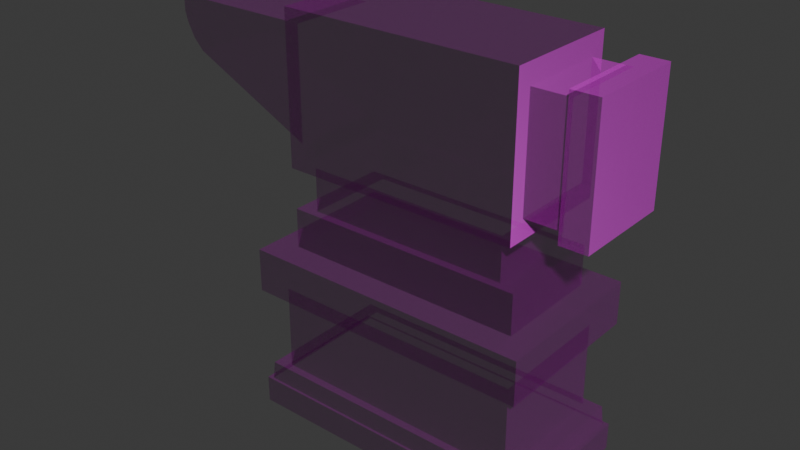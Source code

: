 # Source: enclume.blend  (saved by Blender 4.0.36; exported with 4.5.12 LTS)
import bpy
from mathutils import Matrix  # noqa: F401  (used for matrix-valued properties, if any)

bpy.ops.wm.read_factory_settings(use_empty=True)
scene = bpy.context.scene
scene.name = 'Scene'

# ---- collections
col_collection = bpy.data.collections.new('Collection'); scene.collection.children.link(col_collection)

# ---- images (referenced by path relative to the original .blend; pixels are not part of the script)
import os
ASSET_DIR = os.environ.get("B2B_ASSET_DIR", "")  # directory of the original .blend (textures are referenced by path, not embedded)
HERE = os.path.dirname(os.path.abspath(__file__))  # packed textures are extracted next to this script under _unpacked/

def load_image(name, relpath, width, height, colorspace="sRGB"):
    """Load a texture the original file referenced (path relative to the .blend, or extracted next to this script)."""
    p = next((c for c in (os.path.join(HERE, relpath), os.path.join(ASSET_DIR, relpath)) if relpath and os.path.exists(c)), "")
    if p:
        img = bpy.data.images.load(p, check_existing=True)
        img.name = name
    else:  # same state as the original file: an image datablock whose file is absent (Cycles renders it pink)
        img = bpy.data.images.new(name, width, height)
        img.source = "FILE"
        img.filepath = "//" + (relpath or name)
    img.colorspace_settings.name = colorspace
    return img
img_defaultmaterial_displacement_png = load_image('DefaultMaterial_Displacement.png', 'textures/DefaultMaterial_Displacement.png', 1024, 1024, 'Non-Color')
img_defaultmaterial_basecolor_png = load_image('DefaultMaterial_BaseColor.png', 'textures/DefaultMaterial_BaseColor.png', 1024, 1024, 'sRGB')
img_defaultmaterial_metallic_png = load_image('DefaultMaterial_Metallic.png', 'textures/DefaultMaterial_Metallic.png', 1024, 1024, 'Non-Color')
img_defaultmaterial_roughness_png = load_image('DefaultMaterial_Roughness.png', 'textures/DefaultMaterial_Roughness.png', 1024, 1024, 'Non-Color')
img_defaultmaterial_normal_png = load_image('DefaultMaterial_Normal.png', 'textures/DefaultMaterial_Normal.png', 1024, 1024, 'Non-Color')
img_defaultmaterial_emission_png = load_image('DefaultMaterial_Emission.png', 'textures/DefaultMaterial_Emission.png', 1024, 1024, 'sRGB')
img_defaultmaterial_alpha_png = load_image('DefaultMaterial_Alpha.png', 'textures/DefaultMaterial_Alpha.png', 1024, 1024, 'Non-Color')

# ---- materials (node trees are filled in below, after node groups)
mat_material = bpy.data.materials.new('Material')
mat_material.alpha_threshold = 0.0
mat_material.use_transparent_shadow = False
mat_material.roughness = 0.5
mat_material.line_color = (0.0, 0.0, 0.0, 1.0)

# ---- material node trees
mat_material.use_nodes = True; mat_material.node_tree.nodes.clear()
_N = mat_material.node_tree.nodes; _L = mat_material.node_tree.links
n0 = _N.new('ShaderNodeOutputMaterial'); n0.name = 'Material Output'; n0.location = (300, 300)
n1 = _N.new('ShaderNodeBsdfPrincipled'); n1.name = 'Principled BSDF'; n1.location = (10, 300)
n1.inputs[3].default_value = 1.45
n2 = _N.new('ShaderNodeTexImage'); n2.name = 'Image Texture'; n2.location = (88, -1720)
n2.label = 'Displacement'
n2.image = img_defaultmaterial_displacement_png
n3 = _N.new('ShaderNodeDisplacement'); n3.name = 'Displacement'; n3.location = (110, -400)
n3.inputs[2].default_value = 1.0
n4 = _N.new('ShaderNodeTexImage'); n4.name = 'Image Texture.001'; n4.location = (88, -40)
n4.label = 'Base Color'
n4.image = img_defaultmaterial_basecolor_png
n5 = _N.new('ShaderNodeTexImage'); n5.name = 'Image Texture.002'; n5.location = (88, -320)
n5.label = 'Metallic'
n5.image = img_defaultmaterial_metallic_png
n6 = _N.new('ShaderNodeTexImage'); n6.name = 'Image Texture.003'; n6.location = (88, -600)
n6.label = 'Roughness'
n6.image = img_defaultmaterial_roughness_png
n7 = _N.new('ShaderNodeTexImage'); n7.name = 'Image Texture.004'; n7.location = (88, -880)
n7.label = 'Normal'
n7.image = img_defaultmaterial_normal_png
n8 = _N.new('ShaderNodeNormalMap'); n8.name = 'Normal Map'; n8.location = (-240, -340)
n9 = _N.new('ShaderNodeTexImage'); n9.name = 'Image Texture.005'; n9.location = (88, -1160)
n9.label = 'Emission Color'
n9.image = img_defaultmaterial_emission_png
n10 = _N.new('ShaderNodeTexImage'); n10.name = 'Image Texture.006'; n10.location = (88, -1440)
n10.label = 'Alpha'
n10.image = img_defaultmaterial_alpha_png
n11 = _N.new('ShaderNodeMapping'); n11.name = 'Mapping'; n11.location = (230, -40)
n12 = _N.new('NodeReroute'); n12.name = 'Reroute'; n12.location = (38, -958)
n12.width = 16
n12.socket_idname = 'NodeSocketVector'
n13 = _N.new('ShaderNodeTexCoord'); n13.name = 'Texture Coordinate'; n13.location = (30, -40)
n14 = _N.new('NodeFrame'); n14.name = 'Frame'; n14.location = (-1270, 340)
n14.label = 'Mapping'
n14.width = 400
n15 = _N.new('NodeFrame'); n15.name = 'Frame.001'; n15.location = (-628, 540)
n15.label = 'Textures'
n15.width = 358
n2.parent = n15
n4.parent = n15
n5.parent = n15
n6.parent = n15
n7.parent = n15
n9.parent = n15
n10.parent = n15
n11.parent = n14
n12.parent = n15
n13.parent = n14
_L.new(n1.outputs[0], n0.inputs[0])
_L.new(n2.outputs[0], n3.inputs[0])
_L.new(n3.outputs[0], n0.inputs[2])
_L.new(n4.outputs[0], n1.inputs[0])
_L.new(n5.outputs[0], n1.inputs[1])
_L.new(n6.outputs[0], n1.inputs[2])
_L.new(n7.outputs[0], n8.inputs[1])
_L.new(n8.outputs[0], n1.inputs[5])
_L.new(n9.outputs[0], n1.inputs[27])
_L.new(n10.outputs[0], n1.inputs[4])
_L.new(n12.outputs[0], n4.inputs[0])
_L.new(n12.outputs[0], n5.inputs[0])
_L.new(n12.outputs[0], n6.inputs[0])
_L.new(n12.outputs[0], n7.inputs[0])
_L.new(n12.outputs[0], n9.inputs[0])
_L.new(n12.outputs[0], n10.inputs[0])
_L.new(n12.outputs[0], n2.inputs[0])
_L.new(n11.outputs[0], n12.inputs[0])
_L.new(n13.outputs[2], n11.inputs[0])
n0.is_active_output = True

# ---- world
world_world = bpy.data.worlds.new('World'); scene.world = world_world
world_world.use_nodes = True; world_world.node_tree.nodes.clear()
_N = world_world.node_tree.nodes; _L = world_world.node_tree.links
n0 = _N.new('ShaderNodeOutputWorld'); n0.name = 'World Output'; n0.location = (300, 300)
n1 = _N.new('ShaderNodeBackground'); n1.name = 'Background'; n1.location = (10, 300)
n1.inputs[0].default_value = (0.05088, 0.05088, 0.05088, 1.0)
_L.new(n1.outputs[0], n0.inputs[0])
n0.is_active_output = True
world_world.color = (0.05088, 0.05088, 0.05088)
world_world.use_sun_shadow = False
world_world.sun_shadow_jitter_overblur = 0.0

# ---- meshes
me_cube_001 = bpy.data.meshes.new('Cube.001')
me_cube_001.from_pydata([(-1.6, -0.5994, -0.7504), (-1.6, -0.5994, 0.7504), (-1.6, 0.5994, -0.7504), (-1.6, 0.5994, 0.7504), (1.6, -0.5857, -0.7332), (1.6, -0.5857, 0.7332), (1.6, 0.5857, -0.7332), (1.6, 0.5857, 0.7332), (-1.375, 0.619, -1.0), (-1.375, -0.619, -1.0), (-1.6, -0.7988, 1.0), (-1.6, 0.7988, 1.0), (-3.589, -0.5994, 0.7504), (-3.589, 0.5994, 0.7504), (-3.315, 0.5994, 0.0673), (-3.589, 0.5994, 0.5333), (-3.452, 0.5994, 0.21), (-3.552, 0.5994, 0.4047), (-3.589, -0.5994, 0.5333), (-3.315, -0.5994, 0.0673), (-3.552, -0.5994, 0.4047), (-3.452, -0.5994, 0.21), (1.6, 0.7988, 1.0), (1.375, 0.619, -1.0), (1.375, -0.619, -1.0), (1.6, -0.7988, 1.0), (2.096, 0.5857, 0.7332), (2.096, 0.5857, -0.7332), (2.096, -0.5857, -0.7332), (2.096, -0.5857, 0.7332), (2.096, 0.677, 0.8475), (2.096, 0.677, -0.8475), (2.096, -0.677, -0.8475), (2.096, -0.677, 0.8475), (2.461, 0.677, 0.8475), (2.461, 0.677, -0.8475), (2.461, -0.677, -0.8475), (2.461, -0.677, 0.8475), (-1.6, 0.7988, -1.0), (-1.6, -0.7988, -1.0), (1.6, 0.7988, -1.0), (1.6, -0.7988, -1.0), (-1.375, 0.619, -1.581), (-1.375, -0.619, -1.581), (1.375, 0.619, -1.581), (1.375, -0.619, -1.581), (-1.621, 0.7294, -1.581), (-1.621, -0.7294, -1.581), (1.621, 0.7294, -1.581), (1.621, -0.7294, -1.581), (-1.621, 0.7294, -2.115), (-1.621, -0.7294, -2.115), (1.621, 0.7294, -2.115), (1.621, -0.7294, -2.115)], [], [(0, 1, 12, 18, 20, 21, 19), (38, 11, 22, 40), (6, 7, 26, 27), (41, 25, 10, 39), (23, 24, 45, 44), (22, 11, 10, 25), (0, 2, 38, 39), (1, 0, 39, 10), (3, 1, 10, 11), (2, 3, 11, 38), (3, 2, 14, 16, 17, 15, 13), (1, 3, 13, 12), (18, 12, 13, 15), (14, 19, 21, 16), (16, 21, 20, 17), (17, 20, 18, 15), (2, 0, 19, 14), (7, 6, 40, 22), (6, 4, 41, 40), (5, 7, 22, 25), (4, 5, 25, 41), (29, 28, 32, 33), (5, 4, 28, 29), (4, 6, 27, 28), (7, 5, 29, 26), (30, 33, 37, 34), (28, 27, 31, 32), (26, 29, 33, 30), (27, 26, 30, 31), (35, 34, 37, 36), (31, 30, 34, 35), (33, 32, 36, 37), (32, 31, 35, 36), (8, 9, 39, 38), (23, 8, 38, 40), (24, 23, 40, 41), (9, 24, 41, 39), (44, 45, 49, 48), (9, 8, 42, 43), (24, 9, 43, 45), (8, 23, 44, 42), (49, 47, 51, 53), (43, 42, 46, 47), (45, 43, 47, 49), (42, 44, 48, 46), (50, 52, 53, 51), (46, 48, 52, 50), (48, 49, 53, 52), (47, 46, 50, 51)])
_uv = me_cube_001.uv_layers.new(name='UVMap')
_uv.uv.foreach_set('vector', [0.877, 0.1568, 0.7586, 0.1568, 0.7586, 8.653e-10, 0.7757, 2.158e-09, 0.7859, 0.0029, 0.8012, 0.01082, 0.8125, 0.02165, 0.504, 0.5716, 0.3463, 0.5716, 0.3463, 0.3192, 0.504, 0.3192, 0.3928, 0.9425, 0.3928, 0.8269, 0.4319, 0.8269, 0.4319, 0.9425, 0.6618, 0.5716, 0.504, 0.5716, 0.504, 0.3192, 0.6618, 0.3192, 0.4613, 0.9399, 0.4613, 0.8423, 0.5072, 0.8423, 0.5072, 0.9399, 0.6326, 1.016e-08, 0.6326, 0.2524, 0.5066, 0.2524, 0.5066, 6.431e-10, 0.01573, 0.7643, 0.1103, 0.7643, 0.126, 0.784, 0.0, 0.784, 0.01573, 0.6461, 0.01573, 0.7643, 0.0, 0.784, 0.0, 0.6265, 0.1103, 0.6461, 0.01573, 0.6461, 0.0, 0.6265, 0.126, 0.6265, 0.1103, 0.7643, 0.1103, 0.6461, 0.126, 0.6265, 0.126, 0.784, 0.6618, 0.5748, 0.7801, 0.5748, 0.7156, 0.71, 0.7044, 0.7208, 0.689, 0.7287, 0.6789, 0.7316, 0.6618, 0.7316, 0.7586, 0.1568, 0.8532, 0.1568, 0.8532, 0.3137, 0.7586, 0.3137, 0.8147, 0.4526, 0.8318, 0.4526, 0.8318, 0.5472, 0.8147, 0.5472, 0.7768, 0.5472, 0.7768, 0.4526, 0.7886, 0.4526, 0.7886, 0.5472, 0.7886, 0.5472, 0.7886, 0.4526, 0.8044, 0.4526, 0.8044, 0.5472, 0.8044, 0.5472, 0.8044, 0.4526, 0.8147, 0.4526, 0.8147, 0.5472, 0.2549, 0.9079, 0.1603, 0.9079, 0.1603, 0.7694, 0.2549, 0.7694, 0.1771, 0.6328, 0.1771, 0.7484, 0.1603, 0.7694, 0.1603, 0.6117, 0.1771, 0.7484, 0.2695, 0.7484, 0.2863, 0.7694, 0.1603, 0.7694, 0.2695, 0.6328, 0.1771, 0.6328, 0.1603, 0.6117, 0.2863, 0.6117, 0.2695, 0.7484, 0.2695, 0.6328, 0.2863, 0.6117, 0.2863, 0.7694, 0.784, 0.3282, 0.784, 0.4436, 0.7768, 0.4526, 0.7768, 0.3192, 0.9122, 0.8304, 0.9122, 0.946, 0.8731, 0.946, 0.8731, 0.8304, 0.5926, 0.9347, 0.5926, 0.8423, 0.6316, 0.8423, 0.6316, 0.9347, 0.5534, 0.9347, 0.5534, 0.8423, 0.5926, 0.8423, 0.5926, 0.9347, 0.4319, 0.9336, 0.4319, 0.8269, 0.4606, 0.8269, 0.4606, 0.9336, 0.784, 0.4436, 0.8764, 0.4436, 0.8836, 0.4526, 0.7768, 0.4526, 0.8764, 0.3282, 0.784, 0.3282, 0.7768, 0.3192, 0.8836, 0.3192, 0.8764, 0.4436, 0.8764, 0.3282, 0.8836, 0.3192, 0.8836, 0.4526, 0.6618, 0.8653, 0.6618, 0.7316, 0.7685, 0.7316, 0.7685, 0.8653, 0.3132, 0.6013, 0.3132, 0.4676, 0.342, 0.4676, 0.342, 0.6013, 0.1208, 0.784, 0.1208, 0.9176, 0.0921, 0.9176, 0.0921, 0.784, 0.6316, 0.9491, 0.6316, 0.8423, 0.6603, 0.8423, 0.6603, 0.9491, 0.7444, 0.01772, 0.6468, 0.01772, 0.6326, 9.219e-09, 0.7586, -1.803e-10, 0.7444, 0.2343, 0.7444, 0.01772, 0.7586, -1.803e-10, 0.7586, 0.2521, 0.6468, 0.2343, 0.7444, 0.2343, 0.7586, 0.2521, 0.6326, 0.2521, 0.6468, 0.01772, 0.6468, 0.2343, 0.6326, 0.2521, 0.6326, 9.219e-09, 0.7681, 0.3385, 0.6705, 0.3385, 0.6618, 0.3192, 0.7768, 0.3192, 0.5072, 0.9399, 0.5072, 0.8423, 0.553, 0.8423, 0.553, 0.9399, 0.8836, 0.5361, 0.8836, 0.3192, 0.9294, 0.3192, 0.9294, 0.5361, 0.9152, 0.7917, 0.9152, 0.5748, 0.961, 0.5748, 0.961, 0.7917, 0.2863, 0.8673, 0.2863, 0.6117, 0.3284, 0.6117, 0.3284, 0.8673, 0.6705, 0.5555, 0.7681, 0.5555, 0.7768, 0.5748, 0.6618, 0.5748, 0.6705, 0.3385, 0.6705, 0.5555, 0.6618, 0.5748, 0.6618, 0.3192, 0.7681, 0.5555, 0.7681, 0.3385, 0.7768, 0.3192, 0.7768, 0.5748, 0.4613, 0.5716, 0.4613, 0.8269, 0.3463, 0.8269, 0.3463, 0.5716, 0.8731, 0.8304, 0.8731, 0.5748, 0.9152, 0.5748, 0.9152, 0.8304, 0.8318, 0.5677, 0.8318, 0.4526, 0.8739, 0.4526, 0.8739, 0.5677, 0.877, 0.115, 0.877, 5.1e-09, 0.9189, 8.269e-09, 0.9189, 0.115])
me_cube_001.materials.append(mat_material)
me_cube_001.update()
me_cube_002 = bpy.data.meshes.new('Cube.002')
me_cube_002.from_pydata([(-1.948, 1.098, -2.115), (-1.948, -1.098, -2.115), (1.948, 1.098, -2.115), (1.948, -1.098, -2.115), (-1.709, 0.8585, -2.704), (-1.709, -0.8585, -2.704), (1.709, 0.8585, -2.704), (1.709, -0.8585, -2.704), (-1.948, 1.098, -2.704), (-1.948, -1.098, -2.704), (1.948, 1.098, -2.704), (1.948, -1.098, -2.704), (-1.716, 0.862, -3.872), (-1.716, -0.862, -3.872), (1.716, 0.862, -3.872), (1.716, -0.862, -3.872), (-1.93, 0.9694, -3.871), (-1.93, -0.9694, -3.871), (1.93, 0.9694, -3.871), (1.93, -0.9694, -3.871), (-1.953, 0.9809, -4.123), (-1.953, -0.9809, -4.123), (1.953, 0.9809, -4.123), (1.953, -0.9809, -4.123), (-2.024, 1.016, -4.123), (-2.024, -1.016, -4.123), (2.024, 1.016, -4.123), (2.024, -1.016, -4.123), (-2.024, 1.016, -4.497), (-2.024, -1.016, -4.497), (2.024, 1.016, -4.497), (2.024, -1.016, -4.497)], [], [(0, 1, 3, 2), (6, 7, 15, 14), (3, 1, 9, 11), (0, 2, 10, 8), (2, 3, 11, 10), (1, 0, 8, 9), (4, 5, 9, 8), (6, 4, 8, 10), (7, 6, 10, 11), (5, 7, 11, 9), (13, 12, 16, 17), (5, 4, 12, 13), (7, 5, 13, 15), (4, 6, 14, 12), (19, 17, 21, 23), (15, 13, 17, 19), (12, 14, 18, 16), (14, 15, 19, 18), (22, 23, 27, 26), (16, 18, 22, 20), (18, 19, 23, 22), (17, 16, 20, 21), (27, 25, 29, 31), (21, 20, 24, 25), (23, 21, 25, 27), (20, 22, 26, 24), (28, 30, 31, 29), (24, 26, 30, 28), (26, 27, 31, 30), (25, 24, 28, 29)])
_uv = me_cube_002.uv_layers.new(name='UVMap')
_uv.uv.foreach_set('vector', [0.1731, 0.3073, -4.398e-09, 0.3073, 1.88e-08, 1.42e-15, 0.1731, 1.307e-08, -1.302e-08, 0.9197, -2.799e-09, 0.7842, 0.0921, 0.784, 0.0921, 0.9199, 0.7801, 0.8821, 0.7801, 0.5748, 0.8266, 0.5748, 0.8266, 0.8821, 0.8266, 0.8821, 0.8266, 0.5748, 0.8731, 0.5748, 0.8731, 0.8821, 0.9152, 0.9649, 0.9152, 0.7917, 0.9617, 0.7917, 0.9617, 0.9649, 0.3463, 1.0, 0.3463, 0.8269, 0.3928, 0.8269, 0.3928, 1.0, 0.3274, 0.01887, 0.192, 0.01887, 0.1731, 3.671e-09, 0.3463, 1.674e-08, 0.3274, 0.2884, 0.3274, 0.01887, 0.3463, 1.674e-08, 0.3463, 0.3073, 0.192, 0.2884, 0.3274, 0.2884, 0.3463, 0.3073, 0.1731, 0.3073, 0.192, 0.01887, 0.192, 0.2884, 0.1731, 0.3073, 0.1731, 3.671e-09, 0.1688, 0.5948, 0.3048, 0.5948, 0.3132, 0.6117, 0.1603, 0.6117, 0.8532, 0.2925, 0.8532, 0.1571, 0.9453, 0.1568, 0.9453, 0.2928, 0.4613, 0.8417, 0.4613, 0.5722, 0.5534, 0.5716, 0.5534, 0.8423, 0.5534, 0.8417, 0.5534, 0.5722, 0.6456, 0.5716, 0.6456, 0.8423, 0.9748, 0.463, 0.9748, 0.1586, 0.9947, 0.1568, 0.9947, 0.4648, 0.1688, 0.3242, 0.1688, 0.5948, 0.1603, 0.6117, 0.1603, 0.3073, 0.3048, 0.5948, 0.3048, 0.3242, 0.3132, 0.3073, 0.3132, 0.6117, 0.3048, 0.3242, 0.1688, 0.3242, 0.1603, 0.3073, 0.3132, 0.3073, 0.5038, 0.005587, 0.3491, 0.005586, 0.3463, -1.146e-08, 0.5066, 6.431e-10, 0.9748, 0.771, 0.9748, 0.4666, 0.9947, 0.4648, 0.9947, 0.7729, 0.9189, 0.1538, 0.9189, 0.0009061, 0.9389, 3.701e-10, 0.9389, 0.1547, 0.9389, 0.1538, 0.9389, 0.0009061, 0.9588, 1.873e-09, 0.9588, 0.1547, 0.126, 0.9457, 0.126, 0.6265, 0.1555, 0.6265, 0.1555, 0.9457, 0.3491, 0.3136, 0.5038, 0.3136, 0.5066, 0.3192, 0.3463, 0.3192, 0.3491, 0.005586, 0.3491, 0.3136, 0.3463, 0.3192, 0.3463, -1.146e-08, 0.5038, 0.3136, 0.5038, 0.005587, 0.5066, 6.431e-10, 0.5066, 0.3192, 0.1603, 0.3073, 0.1603, 0.6265, -2.91e-10, 0.6265, 2.381e-08, 0.3073, 0.9453, 0.476, 0.9453, 0.1568, 0.9748, 0.1568, 0.9748, 0.476, 0.3132, 0.4676, 0.3132, 0.3073, 0.3427, 0.3073, 0.3427, 0.4676, 0.2549, 0.9298, 0.2549, 0.7694, 0.2844, 0.7694, 0.2844, 0.9298])
me_cube_002.materials.append(mat_material)
me_cube_002.update()

# ---- objects
ob_cube = bpy.data.objects.new('Cube', me_cube_001)
ob_cube_001 = bpy.data.objects.new('Cube.001', me_cube_002)

# ---- transforms, parenting, visibility, modifiers, constraints
ob_cube.location = (0.0, 0.0, 2.058)
ob_cube_001.location = (0.0, 0.0, 2.058)

# ---- collection membership
col_collection.objects.link(ob_cube)
col_collection.objects.link(ob_cube_001)

# ---- scene / render settings (as saved in the file)
scene.frame_start = 1; scene.frame_end = 250; scene.frame_set(4)
scene.render.engine = 'BLENDER_EEVEE_NEXT'
scene.cycles.sampling_pattern = 'TABULATED_SOBOL'
bpy.context.view_layer.update()

# ---- added for rendering (the .blend has no active camera and no usable light): camera, sun
cam_auto = bpy.data.cameras.new('AutoCamera')
cam_auto.lens = 50.0
cam_auto.sensor_width = 36.0
cam_auto.clip_end = 1000.0
ob_auto_camera = bpy.data.objects.new('AutoCamera', cam_auto)
scene.collection.objects.link(ob_auto_camera)
ob_auto_camera.location = (7.26664, -9.39708, 6.57389)
ob_auto_camera.rotation_euler = (1.09748, -7.21219e-08, 0.694738)
scene.camera = ob_auto_camera
light_auto_sun = bpy.data.lights.new('AutoSun', 'SUN')
light_auto_sun.energy = 3.0
light_auto_sun.angle = 0.0523599
ob_auto_sun = bpy.data.objects.new('AutoSun', light_auto_sun)
scene.collection.objects.link(ob_auto_sun)
ob_auto_sun.rotation_euler = (0.872665, 0.174533, 0.523599)
bpy.context.view_layer.update()
